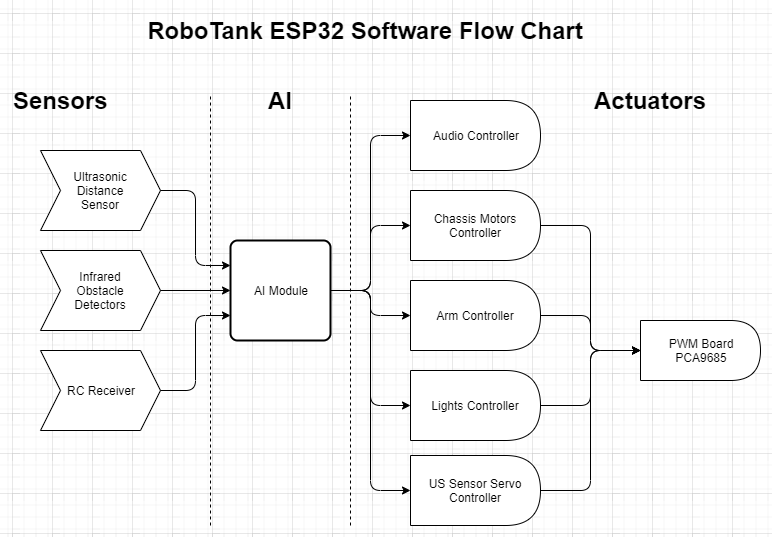

The diagram above was exported from draw.io. Its source (the exported page's mxGraphModel, read from the mxfile embedded in the PNG):
<mxGraphModel dx="905" dy="680" grid="1" gridSize="10" guides="1" tooltips="1" connect="1" arrows="1" fold="1" page="1" pageScale="1" pageWidth="413" pageHeight="583" math="0" shadow="0">
  <root>
    <mxCell id="0" />
    <mxCell id="1" parent="0" />
    <mxCell id="A0J78YVj4FED1A4YpNCD-2" value="AI Module" style="rounded=1;whiteSpace=wrap;html=1;absoluteArcSize=1;arcSize=14;strokeWidth=2;" parent="1" vertex="1">
      <mxGeometry x="260" y="240" width="100" height="100" as="geometry" />
    </mxCell>
    <mxCell id="A0J78YVj4FED1A4YpNCD-9" value="Ultrasonic&lt;br&gt;Distance&lt;br&gt;Sensor" style="shape=step;perimeter=stepPerimeter;whiteSpace=wrap;html=1;fixedSize=1;" parent="1" vertex="1">
      <mxGeometry x="70" y="150" width="120" height="80" as="geometry" />
    </mxCell>
    <mxCell id="A0J78YVj4FED1A4YpNCD-10" value="Infrared&lt;br&gt;Obstacle&lt;br&gt;Detectors" style="shape=step;perimeter=stepPerimeter;whiteSpace=wrap;html=1;fixedSize=1;" parent="1" vertex="1">
      <mxGeometry x="70" y="250" width="120" height="80" as="geometry" />
    </mxCell>
    <mxCell id="A0J78YVj4FED1A4YpNCD-11" value="RoboTank ESP32 Software Flow Chart" style="text;html=1;strokeColor=none;fillColor=none;align=center;verticalAlign=middle;whiteSpace=wrap;rounded=0;fontSize=24;fontStyle=1" parent="1" vertex="1">
      <mxGeometry x="170" y="10" width="450" height="40" as="geometry" />
    </mxCell>
    <mxCell id="A0J78YVj4FED1A4YpNCD-14" value="RC Receiver" style="shape=step;perimeter=stepPerimeter;whiteSpace=wrap;html=1;fixedSize=1;" parent="1" vertex="1">
      <mxGeometry x="70" y="350" width="120" height="80" as="geometry" />
    </mxCell>
    <mxCell id="A0J78YVj4FED1A4YpNCD-22" value="" style="endArrow=classic;html=1;fontSize=24;exitX=1;exitY=0.5;exitDx=0;exitDy=0;entryX=0;entryY=0.5;entryDx=0;entryDy=0;" parent="1" source="A0J78YVj4FED1A4YpNCD-10" target="A0J78YVj4FED1A4YpNCD-2" edge="1">
      <mxGeometry width="50" height="50" relative="1" as="geometry">
        <mxPoint x="70" y="500" as="sourcePoint" />
        <mxPoint x="230" y="290" as="targetPoint" />
      </mxGeometry>
    </mxCell>
    <mxCell id="orTtOSISWwEPq66W71bZ-1" value="Chassis Motors Controller" style="shape=delay;whiteSpace=wrap;html=1;" parent="1" vertex="1">
      <mxGeometry x="440" y="190" width="130" height="70" as="geometry" />
    </mxCell>
    <mxCell id="orTtOSISWwEPq66W71bZ-3" value="Arm Controller" style="shape=delay;whiteSpace=wrap;html=1;" parent="1" vertex="1">
      <mxGeometry x="440" y="280" width="130" height="70" as="geometry" />
    </mxCell>
    <mxCell id="orTtOSISWwEPq66W71bZ-4" value="Lights Controller" style="shape=delay;whiteSpace=wrap;html=1;" parent="1" vertex="1">
      <mxGeometry x="440" y="370" width="130" height="70" as="geometry" />
    </mxCell>
    <mxCell id="orTtOSISWwEPq66W71bZ-6" value="Audio Controller" style="shape=delay;whiteSpace=wrap;html=1;" parent="1" vertex="1">
      <mxGeometry x="440" y="100" width="130" height="70" as="geometry" />
    </mxCell>
    <mxCell id="orTtOSISWwEPq66W71bZ-8" value="US Sensor Servo Controller" style="shape=delay;whiteSpace=wrap;html=1;" parent="1" vertex="1">
      <mxGeometry x="440" y="455" width="130" height="70" as="geometry" />
    </mxCell>
    <mxCell id="NK5osmZVssVtdAgw3GWZ-1" value="PWM Board&lt;br&gt;PCA9685" style="shape=delay;whiteSpace=wrap;html=1;" parent="1" vertex="1">
      <mxGeometry x="670" y="320" width="120" height="60" as="geometry" />
    </mxCell>
    <mxCell id="pX_N_ZbZjxuiK5Q7rjwT-4" value="" style="edgeStyle=elbowEdgeStyle;elbow=horizontal;endArrow=classic;html=1;exitX=1;exitY=0.5;exitDx=0;exitDy=0;entryX=0;entryY=0.5;entryDx=0;entryDy=0;" edge="1" parent="1" source="orTtOSISWwEPq66W71bZ-1" target="NK5osmZVssVtdAgw3GWZ-1">
      <mxGeometry width="50" height="50" relative="1" as="geometry">
        <mxPoint x="680" y="260" as="sourcePoint" />
        <mxPoint x="730" y="210" as="targetPoint" />
      </mxGeometry>
    </mxCell>
    <mxCell id="pX_N_ZbZjxuiK5Q7rjwT-5" value="" style="edgeStyle=elbowEdgeStyle;elbow=horizontal;endArrow=classic;html=1;exitX=1;exitY=0.5;exitDx=0;exitDy=0;entryX=0;entryY=0.5;entryDx=0;entryDy=0;" edge="1" parent="1" source="orTtOSISWwEPq66W71bZ-3" target="NK5osmZVssVtdAgw3GWZ-1">
      <mxGeometry width="50" height="50" relative="1" as="geometry">
        <mxPoint x="579.9655172413793" y="234.9310344827586" as="sourcePoint" />
        <mxPoint x="679.9655172413793" y="359.75862068965523" as="targetPoint" />
      </mxGeometry>
    </mxCell>
    <mxCell id="pX_N_ZbZjxuiK5Q7rjwT-6" value="" style="edgeStyle=elbowEdgeStyle;elbow=horizontal;endArrow=classic;html=1;exitX=1;exitY=0.5;exitDx=0;exitDy=0;entryX=0;entryY=0.5;entryDx=0;entryDy=0;" edge="1" parent="1" source="orTtOSISWwEPq66W71bZ-8" target="NK5osmZVssVtdAgw3GWZ-1">
      <mxGeometry width="50" height="50" relative="1" as="geometry">
        <mxPoint x="579.9655172413793" y="325.2758620689656" as="sourcePoint" />
        <mxPoint x="679.9655172413793" y="359.75862068965523" as="targetPoint" />
      </mxGeometry>
    </mxCell>
    <mxCell id="pX_N_ZbZjxuiK5Q7rjwT-7" value="" style="edgeStyle=elbowEdgeStyle;elbow=horizontal;endArrow=classic;html=1;exitX=1;exitY=0.5;exitDx=0;exitDy=0;entryX=0;entryY=0.5;entryDx=0;entryDy=0;" edge="1" parent="1" source="orTtOSISWwEPq66W71bZ-4" target="NK5osmZVssVtdAgw3GWZ-1">
      <mxGeometry width="50" height="50" relative="1" as="geometry">
        <mxPoint x="579.9655172413793" y="499.75862068965523" as="sourcePoint" />
        <mxPoint x="679.9655172413793" y="359.75862068965523" as="targetPoint" />
      </mxGeometry>
    </mxCell>
    <mxCell id="pX_N_ZbZjxuiK5Q7rjwT-10" value="" style="endArrow=none;dashed=1;html=1;" edge="1" parent="1">
      <mxGeometry width="50" height="50" relative="1" as="geometry">
        <mxPoint x="240" y="525" as="sourcePoint" />
        <mxPoint x="240" y="95" as="targetPoint" />
      </mxGeometry>
    </mxCell>
    <mxCell id="pX_N_ZbZjxuiK5Q7rjwT-11" value="" style="endArrow=none;dashed=1;html=1;" edge="1" parent="1">
      <mxGeometry width="50" height="50" relative="1" as="geometry">
        <mxPoint x="380" y="525" as="sourcePoint" />
        <mxPoint x="380" y="95" as="targetPoint" />
      </mxGeometry>
    </mxCell>
    <mxCell id="pX_N_ZbZjxuiK5Q7rjwT-14" value="Sensors" style="text;strokeColor=none;fillColor=none;html=1;fontSize=24;fontStyle=1;verticalAlign=middle;align=center;" vertex="1" parent="1">
      <mxGeometry x="40" y="80" width="100" height="40" as="geometry" />
    </mxCell>
    <mxCell id="pX_N_ZbZjxuiK5Q7rjwT-15" value="Actuators" style="text;strokeColor=none;fillColor=none;html=1;fontSize=24;fontStyle=1;verticalAlign=middle;align=center;" vertex="1" parent="1">
      <mxGeometry x="620" y="80" width="120" height="40" as="geometry" />
    </mxCell>
    <mxCell id="pX_N_ZbZjxuiK5Q7rjwT-16" value="AI" style="text;strokeColor=none;fillColor=none;html=1;fontSize=24;fontStyle=1;verticalAlign=middle;align=center;" vertex="1" parent="1">
      <mxGeometry x="250" y="80" width="120" height="40" as="geometry" />
    </mxCell>
    <mxCell id="pX_N_ZbZjxuiK5Q7rjwT-17" value="" style="edgeStyle=elbowEdgeStyle;elbow=horizontal;endArrow=classic;html=1;exitX=1;exitY=0.5;exitDx=0;exitDy=0;entryX=0;entryY=0.75;entryDx=0;entryDy=0;" edge="1" parent="1" source="A0J78YVj4FED1A4YpNCD-14" target="A0J78YVj4FED1A4YpNCD-2">
      <mxGeometry width="50" height="50" relative="1" as="geometry">
        <mxPoint x="240" y="430" as="sourcePoint" />
        <mxPoint x="290" y="380" as="targetPoint" />
      </mxGeometry>
    </mxCell>
    <mxCell id="pX_N_ZbZjxuiK5Q7rjwT-18" value="" style="edgeStyle=elbowEdgeStyle;elbow=horizontal;endArrow=classic;html=1;exitX=1;exitY=0.5;exitDx=0;exitDy=0;entryX=0;entryY=0.25;entryDx=0;entryDy=0;" edge="1" parent="1" source="A0J78YVj4FED1A4YpNCD-9" target="A0J78YVj4FED1A4YpNCD-2">
      <mxGeometry width="50" height="50" relative="1" as="geometry">
        <mxPoint x="200" y="400" as="sourcePoint" />
        <mxPoint x="270" y="325" as="targetPoint" />
      </mxGeometry>
    </mxCell>
    <mxCell id="pX_N_ZbZjxuiK5Q7rjwT-19" value="" style="edgeStyle=elbowEdgeStyle;elbow=horizontal;endArrow=classic;html=1;exitX=1;exitY=0.5;exitDx=0;exitDy=0;entryX=0;entryY=0.5;entryDx=0;entryDy=0;" edge="1" parent="1" source="A0J78YVj4FED1A4YpNCD-2" target="orTtOSISWwEPq66W71bZ-1">
      <mxGeometry width="50" height="50" relative="1" as="geometry">
        <mxPoint x="365" y="290" as="sourcePoint" />
        <mxPoint x="370" y="210" as="targetPoint" />
      </mxGeometry>
    </mxCell>
    <mxCell id="pX_N_ZbZjxuiK5Q7rjwT-20" value="" style="edgeStyle=elbowEdgeStyle;elbow=horizontal;endArrow=classic;html=1;exitX=1;exitY=0.5;exitDx=0;exitDy=0;entryX=0;entryY=0.5;entryDx=0;entryDy=0;" edge="1" parent="1" source="A0J78YVj4FED1A4YpNCD-2" target="orTtOSISWwEPq66W71bZ-3">
      <mxGeometry width="50" height="50" relative="1" as="geometry">
        <mxPoint x="300" y="465" as="sourcePoint" />
        <mxPoint x="370" y="390" as="targetPoint" />
      </mxGeometry>
    </mxCell>
    <mxCell id="pX_N_ZbZjxuiK5Q7rjwT-21" value="" style="edgeStyle=elbowEdgeStyle;elbow=horizontal;endArrow=classic;html=1;exitX=1;exitY=0.5;exitDx=0;exitDy=0;entryX=0;entryY=0.5;entryDx=0;entryDy=0;" edge="1" parent="1" source="A0J78YVj4FED1A4YpNCD-2" target="orTtOSISWwEPq66W71bZ-6">
      <mxGeometry width="50" height="50" relative="1" as="geometry">
        <mxPoint x="310" y="195" as="sourcePoint" />
        <mxPoint x="350" y="130" as="targetPoint" />
      </mxGeometry>
    </mxCell>
    <mxCell id="pX_N_ZbZjxuiK5Q7rjwT-22" value="" style="edgeStyle=elbowEdgeStyle;elbow=horizontal;endArrow=classic;html=1;exitX=1;exitY=0.5;exitDx=0;exitDy=0;entryX=0;entryY=0.5;entryDx=0;entryDy=0;" edge="1" parent="1" source="A0J78YVj4FED1A4YpNCD-2" target="orTtOSISWwEPq66W71bZ-8">
      <mxGeometry width="50" height="50" relative="1" as="geometry">
        <mxPoint x="355" y="470" as="sourcePoint" />
        <mxPoint x="435" y="495" as="targetPoint" />
      </mxGeometry>
    </mxCell>
    <mxCell id="pX_N_ZbZjxuiK5Q7rjwT-23" value="" style="edgeStyle=elbowEdgeStyle;elbow=horizontal;endArrow=classic;html=1;exitX=1;exitY=0.5;exitDx=0;exitDy=0;entryX=0;entryY=0.5;entryDx=0;entryDy=0;" edge="1" parent="1" source="A0J78YVj4FED1A4YpNCD-2" target="orTtOSISWwEPq66W71bZ-4">
      <mxGeometry width="50" height="50" relative="1" as="geometry">
        <mxPoint x="332.5" y="380" as="sourcePoint" />
        <mxPoint x="412.5" y="405" as="targetPoint" />
      </mxGeometry>
    </mxCell>
  </root>
</mxGraphModel>